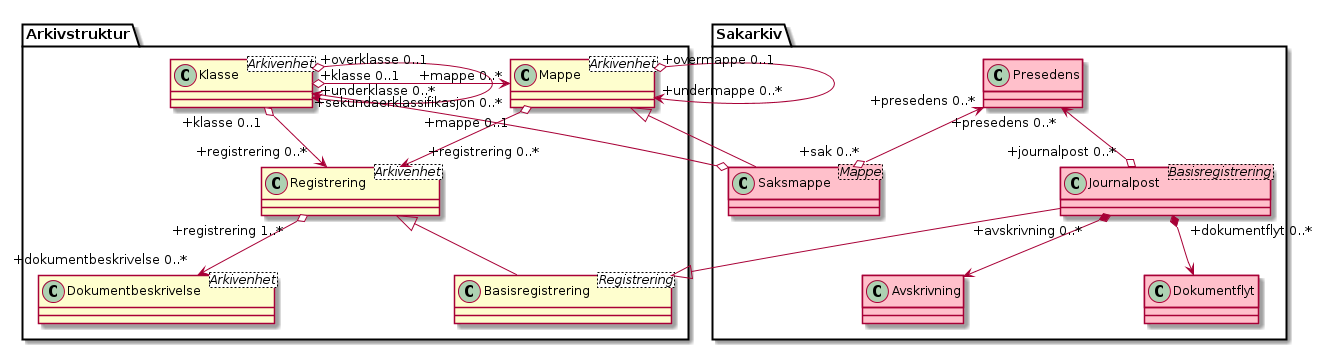

The diagram above was rendered by PlantUML. Its source (embedded in the PNG):
@startuml
skinparam classAttributeIconSize 0
skinparam nodesep 180

class Arkivstruktur.Klasse <Arkivenhet>
class Arkivstruktur.Mappe <Arkivenhet>
class Arkivstruktur.Registrering <Arkivenhet>
class Arkivstruktur.Basisregistrering <Registrering>
class Arkivstruktur.Dokumentbeskrivelse <Arkivenhet>
class Sakarkiv.Saksmappe <Mappe> #pink
class Sakarkiv.Presedens #pink
class Sakarkiv.Journalpost <Basisregistrering> #pink
class Sakarkiv.Avskrivning #pink
class Sakarkiv.Dokumentflyt #pink

Arkivstruktur.Klasse "+overklasse 0..1" o--> "+underklasse 0..*" Arkivstruktur.Klasse
Arkivstruktur.Klasse "+klasse 0..1" o-> "+mappe 0..*" Arkivstruktur.Mappe
Arkivstruktur.Mappe "+overmappe 0..1" o--> "+undermappe 0..*" Arkivstruktur.Mappe
Arkivstruktur.Mappe <|-- Sakarkiv.Saksmappe
Sakarkiv.Saksmappe o--> "+sekundaerklassifikasjon 0..*" Arkivstruktur.Klasse
Sakarkiv.Presedens "+presedens 0..*" <--o "+sak 0..*" Sakarkiv.Saksmappe
Arkivstruktur.Mappe "+mappe 0..1" o--> "+registrering 0..*" Arkivstruktur.Registrering
Arkivstruktur.Klasse "+klasse 0..1" o--> "+registrering 0..*" Arkivstruktur.Registrering
Arkivstruktur.Registrering <|-- Arkivstruktur.Basisregistrering
Arkivstruktur.Basisregistrering <|-- Sakarkiv.Journalpost
Sakarkiv.Presedens "+presedens 0..*" <--o "+journalpost 0..*" Sakarkiv.Journalpost
Sakarkiv.Journalpost "+avskrivning 0..*" *--> Sakarkiv.Avskrivning
Sakarkiv.Journalpost "+dokumentflyt 0..*" *--> Sakarkiv.Dokumentflyt
Arkivstruktur.Registrering "+registrering 1..*" o--> "+dokumentbeskrivelse 0..*" Arkivstruktur.Dokumentbeskrivelse
@enduml